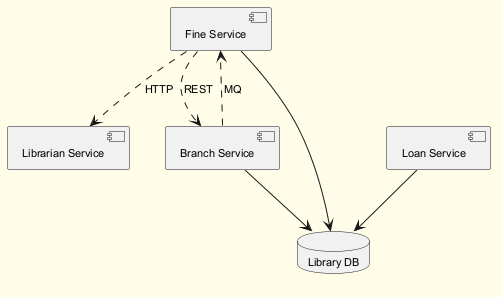

The diagram above was rendered by PlantUML. Its source (embedded in the PNG):
@startuml
skinparam backgroundColor #FFFDE7
skinparam classBackgroundColor #FFF9C4
skinparam classBorderColor #F57F17
skinparam defaultFontSize 11
component "Librarian Service" as C_LibrarianService
component "Loan Service" as C_LoanService
component "Fine Service" as C_FineService
component "Branch Service" as C_BranchService
database "Library DB" as DB_library
C_LoanService --> DB_library
C_FineService --> DB_library
C_BranchService --> DB_library
C_BranchService ..> C_FineService : MQ
C_FineService ..> C_LibrarianService : HTTP
C_FineService ..> C_BranchService : REST
@enduml